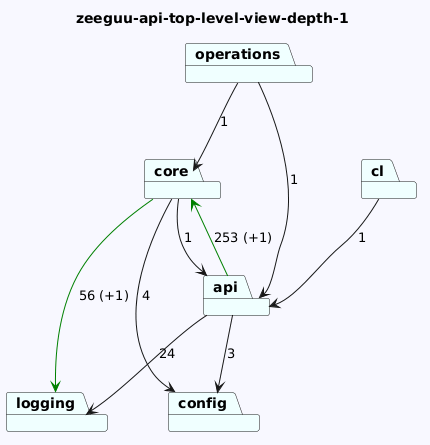

The diagram above was rendered by PlantUML. Its source (embedded in the PNG):
@startuml
skinparam backgroundColor GhostWhite
title zeeguu-api-top-level-view-depth-1
package "operations" #Azure
package "cl" #Azure
package "core" #Azure
package "config" #Azure
package "logging" #Azure
package "api" #Azure
"operations"-->"api"  : 1
"operations"-->"core"  : 1
"cl"-->"api"  : 1
"core"-->"logging" #Green : 56 (+1)
"core"-->"api"  : 1
"core"-->"config"  : 4


"api"-->"config"  : 3
"api"-->"logging"  : 24
"api"-->"core" #Green : 253 (+1)
@enduml